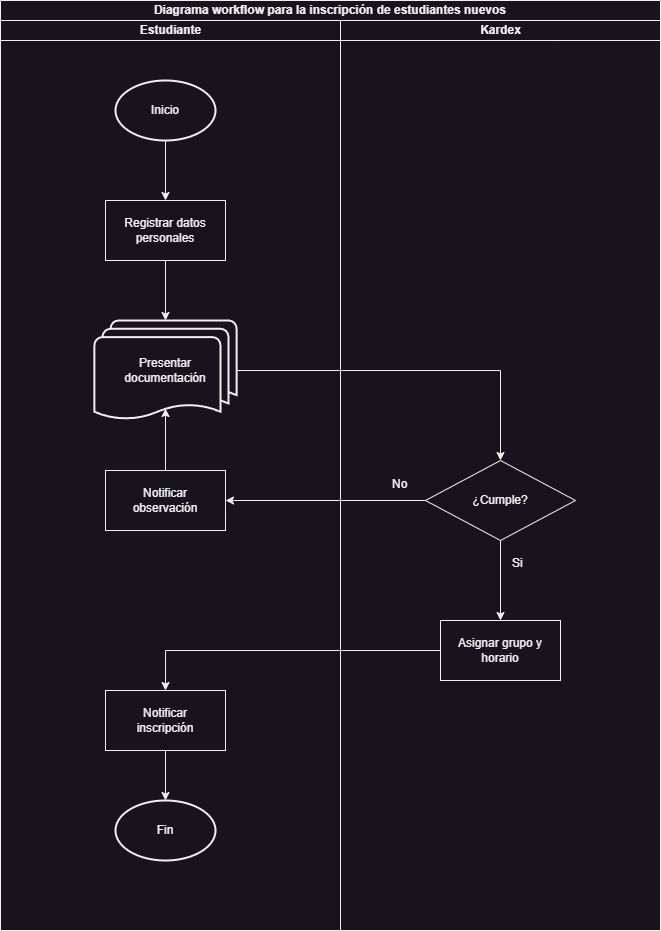

The diagram above was exported from draw.io. Its source (the exported page's mxGraphModel, read from the mxfile embedded in the PNG):
<mxGraphModel dx="1062" dy="587" grid="1" gridSize="10" guides="1" tooltips="1" connect="1" arrows="1" fold="1" page="1" pageScale="1" pageWidth="827" pageHeight="1169" math="0" shadow="0">
  <root>
    <mxCell id="0" />
    <mxCell id="1" parent="0" />
    <mxCell id="iCRrD2J3hTGLXy_7hAiM-58" value="Diagrama workflow para la inscripción de estudiantes nuevos" style="swimlane;html=1;childLayout=stackLayout;resizeParent=1;resizeParentMax=0;startSize=20;whiteSpace=wrap;" vertex="1" parent="1">
      <mxGeometry x="50" y="20" width="660" height="930" as="geometry" />
    </mxCell>
    <mxCell id="iCRrD2J3hTGLXy_7hAiM-109" style="edgeStyle=orthogonalEdgeStyle;rounded=0;orthogonalLoop=1;jettySize=auto;html=1;entryX=0.5;entryY=0;entryDx=0;entryDy=0;" edge="1" parent="iCRrD2J3hTGLXy_7hAiM-58" source="iCRrD2J3hTGLXy_7hAiM-107" target="iCRrD2J3hTGLXy_7hAiM-71">
      <mxGeometry relative="1" as="geometry" />
    </mxCell>
    <mxCell id="iCRrD2J3hTGLXy_7hAiM-59" value="Estudiante" style="swimlane;html=1;startSize=20;" vertex="1" parent="iCRrD2J3hTGLXy_7hAiM-58">
      <mxGeometry y="20" width="340" height="910" as="geometry" />
    </mxCell>
    <mxCell id="iCRrD2J3hTGLXy_7hAiM-76" style="edgeStyle=orthogonalEdgeStyle;rounded=0;orthogonalLoop=1;jettySize=auto;html=1;entryX=0.5;entryY=0;entryDx=0;entryDy=0;" edge="1" parent="iCRrD2J3hTGLXy_7hAiM-59" source="iCRrD2J3hTGLXy_7hAiM-62" target="iCRrD2J3hTGLXy_7hAiM-64">
      <mxGeometry relative="1" as="geometry" />
    </mxCell>
    <mxCell id="iCRrD2J3hTGLXy_7hAiM-62" value="Inicio" style="strokeWidth=2;html=1;shape=mxgraph.flowchart.start_1;whiteSpace=wrap;" vertex="1" parent="iCRrD2J3hTGLXy_7hAiM-59">
      <mxGeometry x="115" y="60" width="100" height="60" as="geometry" />
    </mxCell>
    <mxCell id="iCRrD2J3hTGLXy_7hAiM-108" style="edgeStyle=orthogonalEdgeStyle;rounded=0;orthogonalLoop=1;jettySize=auto;html=1;entryX=0.5;entryY=0;entryDx=0;entryDy=0;entryPerimeter=0;" edge="1" parent="iCRrD2J3hTGLXy_7hAiM-59" source="iCRrD2J3hTGLXy_7hAiM-64" target="iCRrD2J3hTGLXy_7hAiM-107">
      <mxGeometry relative="1" as="geometry" />
    </mxCell>
    <mxCell id="iCRrD2J3hTGLXy_7hAiM-64" value="Registrar datos personales" style="rounded=0;whiteSpace=wrap;html=1;" vertex="1" parent="iCRrD2J3hTGLXy_7hAiM-59">
      <mxGeometry x="105" y="180" width="120" height="60" as="geometry" />
    </mxCell>
    <mxCell id="iCRrD2J3hTGLXy_7hAiM-79" style="edgeStyle=orthogonalEdgeStyle;rounded=0;orthogonalLoop=1;jettySize=auto;html=1;entryX=0.5;entryY=0;entryDx=0;entryDy=0;entryPerimeter=0;" edge="1" parent="iCRrD2J3hTGLXy_7hAiM-59" source="iCRrD2J3hTGLXy_7hAiM-68" target="iCRrD2J3hTGLXy_7hAiM-69">
      <mxGeometry relative="1" as="geometry" />
    </mxCell>
    <mxCell id="iCRrD2J3hTGLXy_7hAiM-68" value="Notificar&lt;br&gt;inscripción" style="rounded=0;whiteSpace=wrap;html=1;" vertex="1" parent="iCRrD2J3hTGLXy_7hAiM-59">
      <mxGeometry x="105" y="670" width="120" height="60" as="geometry" />
    </mxCell>
    <mxCell id="iCRrD2J3hTGLXy_7hAiM-69" value="Fin" style="strokeWidth=2;html=1;shape=mxgraph.flowchart.start_1;whiteSpace=wrap;" vertex="1" parent="iCRrD2J3hTGLXy_7hAiM-59">
      <mxGeometry x="115" y="780" width="100" height="60" as="geometry" />
    </mxCell>
    <mxCell id="iCRrD2J3hTGLXy_7hAiM-107" value="Presentar &lt;br&gt;documentación" style="strokeWidth=2;html=1;shape=mxgraph.flowchart.multi-document;whiteSpace=wrap;" vertex="1" parent="iCRrD2J3hTGLXy_7hAiM-59">
      <mxGeometry x="93.88000000000001" y="300" width="142.25" height="100" as="geometry" />
    </mxCell>
    <mxCell id="iCRrD2J3hTGLXy_7hAiM-112" style="edgeStyle=orthogonalEdgeStyle;rounded=0;orthogonalLoop=1;jettySize=auto;html=1;entryX=0.5;entryY=0.88;entryDx=0;entryDy=0;entryPerimeter=0;" edge="1" parent="iCRrD2J3hTGLXy_7hAiM-59" source="iCRrD2J3hTGLXy_7hAiM-111" target="iCRrD2J3hTGLXy_7hAiM-107">
      <mxGeometry relative="1" as="geometry" />
    </mxCell>
    <mxCell id="iCRrD2J3hTGLXy_7hAiM-111" value="Notificar &lt;br&gt;observación" style="rounded=0;whiteSpace=wrap;html=1;" vertex="1" parent="iCRrD2J3hTGLXy_7hAiM-59">
      <mxGeometry x="105" y="450" width="120" height="60" as="geometry" />
    </mxCell>
    <mxCell id="iCRrD2J3hTGLXy_7hAiM-61" value="Kardex" style="swimlane;html=1;startSize=20;" vertex="1" parent="iCRrD2J3hTGLXy_7hAiM-58">
      <mxGeometry x="340" y="20" width="320" height="910" as="geometry" />
    </mxCell>
    <mxCell id="iCRrD2J3hTGLXy_7hAiM-70" value="Asignar grupo y horario" style="rounded=0;whiteSpace=wrap;html=1;" vertex="1" parent="iCRrD2J3hTGLXy_7hAiM-61">
      <mxGeometry x="100" y="600" width="120" height="60" as="geometry" />
    </mxCell>
    <mxCell id="iCRrD2J3hTGLXy_7hAiM-110" style="edgeStyle=orthogonalEdgeStyle;rounded=0;orthogonalLoop=1;jettySize=auto;html=1;entryX=0.5;entryY=0;entryDx=0;entryDy=0;" edge="1" parent="iCRrD2J3hTGLXy_7hAiM-61" source="iCRrD2J3hTGLXy_7hAiM-71" target="iCRrD2J3hTGLXy_7hAiM-70">
      <mxGeometry relative="1" as="geometry" />
    </mxCell>
    <mxCell id="iCRrD2J3hTGLXy_7hAiM-71" value="¿Cumple?" style="rhombus;whiteSpace=wrap;html=1;" vertex="1" parent="iCRrD2J3hTGLXy_7hAiM-61">
      <mxGeometry x="85" y="440" width="150" height="80" as="geometry" />
    </mxCell>
    <mxCell id="iCRrD2J3hTGLXy_7hAiM-106" value="Si" style="text;whiteSpace=wrap;html=1;" vertex="1" parent="iCRrD2J3hTGLXy_7hAiM-61">
      <mxGeometry x="170" y="529" width="20" height="30" as="geometry" />
    </mxCell>
    <mxCell id="iCRrD2J3hTGLXy_7hAiM-40" value="No" style="text;whiteSpace=wrap;html=1;" vertex="1" parent="iCRrD2J3hTGLXy_7hAiM-61">
      <mxGeometry x="50" y="450" width="20" height="30" as="geometry" />
    </mxCell>
    <mxCell id="iCRrD2J3hTGLXy_7hAiM-113" style="edgeStyle=orthogonalEdgeStyle;rounded=0;orthogonalLoop=1;jettySize=auto;html=1;entryX=1;entryY=0.5;entryDx=0;entryDy=0;" edge="1" parent="iCRrD2J3hTGLXy_7hAiM-58" source="iCRrD2J3hTGLXy_7hAiM-71" target="iCRrD2J3hTGLXy_7hAiM-111">
      <mxGeometry relative="1" as="geometry" />
    </mxCell>
    <mxCell id="iCRrD2J3hTGLXy_7hAiM-114" style="edgeStyle=orthogonalEdgeStyle;rounded=0;orthogonalLoop=1;jettySize=auto;html=1;entryX=0.5;entryY=0;entryDx=0;entryDy=0;" edge="1" parent="iCRrD2J3hTGLXy_7hAiM-58" source="iCRrD2J3hTGLXy_7hAiM-70" target="iCRrD2J3hTGLXy_7hAiM-68">
      <mxGeometry relative="1" as="geometry" />
    </mxCell>
  </root>
</mxGraphModel>